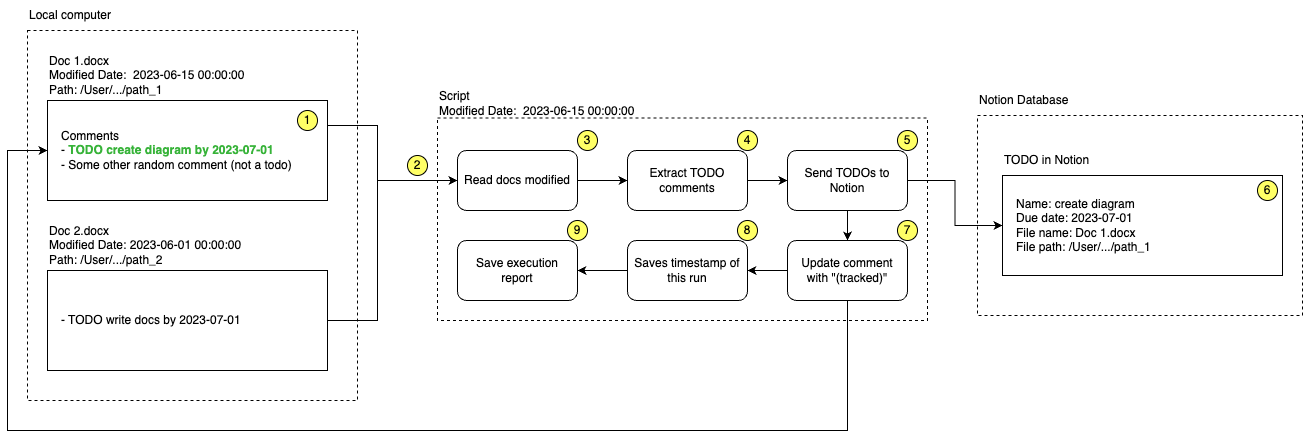

The diagram above was exported from draw.io. Its source (the exported page's mxGraphModel, read from the mxfile embedded in the PNG):
<mxGraphModel dx="1536" dy="833" grid="1" gridSize="10" guides="1" tooltips="1" connect="1" arrows="1" fold="1" page="1" pageScale="1" pageWidth="850" pageHeight="1100" math="0" shadow="0">
  <root>
    <mxCell id="0" />
    <mxCell id="1" parent="0" />
    <mxCell id="p9GBvO7N9Hzs7EPAoPBP-12" value="" style="rounded=0;whiteSpace=wrap;html=1;fillColor=none;dashed=1;labelPosition=left;verticalLabelPosition=top;align=right;verticalAlign=bottom;" vertex="1" parent="1">
      <mxGeometry x="470" y="297.5" width="490" height="202.5" as="geometry" />
    </mxCell>
    <mxCell id="p9GBvO7N9Hzs7EPAoPBP-20" value="" style="rounded=0;whiteSpace=wrap;html=1;fillColor=none;dashed=1;labelPosition=left;verticalLabelPosition=top;align=right;verticalAlign=bottom;" vertex="1" parent="1">
      <mxGeometry x="60" y="210" width="330" height="370" as="geometry" />
    </mxCell>
    <mxCell id="p9GBvO7N9Hzs7EPAoPBP-15" value="" style="edgeStyle=orthogonalEdgeStyle;rounded=0;orthogonalLoop=1;jettySize=auto;html=1;" edge="1" parent="1" source="p9GBvO7N9Hzs7EPAoPBP-10" target="p9GBvO7N9Hzs7EPAoPBP-14">
      <mxGeometry relative="1" as="geometry" />
    </mxCell>
    <mxCell id="p9GBvO7N9Hzs7EPAoPBP-10" value="Read docs modified" style="rounded=1;whiteSpace=wrap;html=1;" vertex="1" parent="1">
      <mxGeometry x="490" y="330" width="120" height="60" as="geometry" />
    </mxCell>
    <mxCell id="p9GBvO7N9Hzs7EPAoPBP-7" value="Doc 1.docx&lt;br&gt;Modified Date:&amp;nbsp; 2023-06-15 00:00:00&lt;br&gt;Path: /User/.../path_1" style="text;html=1;strokeColor=none;fillColor=none;align=left;verticalAlign=middle;whiteSpace=wrap;rounded=0;container=0;" vertex="1" parent="1">
      <mxGeometry x="80" y="240" width="230" height="30" as="geometry" />
    </mxCell>
    <mxCell id="p9GBvO7N9Hzs7EPAoPBP-28" style="edgeStyle=orthogonalEdgeStyle;rounded=0;orthogonalLoop=1;jettySize=auto;html=1;exitX=1;exitY=0.5;exitDx=0;exitDy=0;entryX=0;entryY=0.5;entryDx=0;entryDy=0;" edge="1" parent="1" source="p9GBvO7N9Hzs7EPAoPBP-5" target="p9GBvO7N9Hzs7EPAoPBP-10">
      <mxGeometry relative="1" as="geometry">
        <Array as="points">
          <mxPoint x="410" y="500" />
          <mxPoint x="410" y="360" />
        </Array>
      </mxGeometry>
    </mxCell>
    <mxCell id="p9GBvO7N9Hzs7EPAoPBP-5" value="- TODO write docs by 2023-07-01" style="rounded=1;whiteSpace=wrap;html=1;align=left;arcSize=0;spacingLeft=12;container=0;" vertex="1" parent="1">
      <mxGeometry x="80" y="450" width="280" height="100" as="geometry" />
    </mxCell>
    <mxCell id="p9GBvO7N9Hzs7EPAoPBP-6" value="Doc 2.docx&lt;br&gt;Modified Date: 2023-06-01 00:00:00&lt;br&gt;Path: /User/.../path_2" style="text;html=1;strokeColor=none;fillColor=none;align=left;verticalAlign=middle;whiteSpace=wrap;rounded=0;container=0;" vertex="1" parent="1">
      <mxGeometry x="80" y="410" width="250" height="30" as="geometry" />
    </mxCell>
    <mxCell id="p9GBvO7N9Hzs7EPAoPBP-26" style="edgeStyle=orthogonalEdgeStyle;rounded=0;orthogonalLoop=1;jettySize=auto;html=1;exitX=1;exitY=0.25;exitDx=0;exitDy=0;" edge="1" parent="1" source="p9GBvO7N9Hzs7EPAoPBP-1" target="p9GBvO7N9Hzs7EPAoPBP-10">
      <mxGeometry relative="1" as="geometry">
        <Array as="points">
          <mxPoint x="410" y="305" />
          <mxPoint x="410" y="360" />
        </Array>
      </mxGeometry>
    </mxCell>
    <mxCell id="p9GBvO7N9Hzs7EPAoPBP-1" value="Comments&lt;br&gt;- &lt;font color=&quot;#37b339&quot;&gt;&lt;b&gt;TODO create diagram by 2023-07-01&lt;/b&gt;&lt;/font&gt;&lt;br&gt;- Some other random comment (not a todo)" style="rounded=1;whiteSpace=wrap;html=1;align=left;horizontal=1;arcSize=0;spacingLeft=12;container=0;" vertex="1" parent="1">
      <mxGeometry x="80" y="280" width="280" height="100" as="geometry" />
    </mxCell>
    <mxCell id="p9GBvO7N9Hzs7EPAoPBP-13" value="Script&lt;br&gt;Modified Date:&amp;nbsp; 2023-06-15 00:00:00" style="text;html=1;strokeColor=none;fillColor=none;align=left;verticalAlign=middle;whiteSpace=wrap;rounded=0;container=0;" vertex="1" parent="1">
      <mxGeometry x="470" y="267.5" width="230" height="30" as="geometry" />
    </mxCell>
    <mxCell id="p9GBvO7N9Hzs7EPAoPBP-17" value="" style="edgeStyle=orthogonalEdgeStyle;rounded=0;orthogonalLoop=1;jettySize=auto;html=1;" edge="1" parent="1" source="p9GBvO7N9Hzs7EPAoPBP-14" target="p9GBvO7N9Hzs7EPAoPBP-16">
      <mxGeometry relative="1" as="geometry" />
    </mxCell>
    <mxCell id="p9GBvO7N9Hzs7EPAoPBP-14" value="Extract TODO comments" style="whiteSpace=wrap;html=1;rounded=1;" vertex="1" parent="1">
      <mxGeometry x="660" y="330" width="120" height="60" as="geometry" />
    </mxCell>
    <mxCell id="p9GBvO7N9Hzs7EPAoPBP-23" style="edgeStyle=orthogonalEdgeStyle;rounded=0;orthogonalLoop=1;jettySize=auto;html=1;" edge="1" parent="1" source="p9GBvO7N9Hzs7EPAoPBP-16" target="p9GBvO7N9Hzs7EPAoPBP-18">
      <mxGeometry relative="1" as="geometry" />
    </mxCell>
    <mxCell id="p9GBvO7N9Hzs7EPAoPBP-25" value="" style="edgeStyle=orthogonalEdgeStyle;rounded=0;orthogonalLoop=1;jettySize=auto;html=1;" edge="1" parent="1" source="p9GBvO7N9Hzs7EPAoPBP-16" target="p9GBvO7N9Hzs7EPAoPBP-24">
      <mxGeometry relative="1" as="geometry" />
    </mxCell>
    <mxCell id="p9GBvO7N9Hzs7EPAoPBP-16" value="Send TODOs to Notion" style="whiteSpace=wrap;html=1;rounded=1;" vertex="1" parent="1">
      <mxGeometry x="820" y="330" width="120" height="60" as="geometry" />
    </mxCell>
    <mxCell id="p9GBvO7N9Hzs7EPAoPBP-18" value="Name: create diagram&lt;br&gt;Due date: 2023-07-01&lt;br&gt;File name: Doc 1.docx&lt;br&gt;File path: /User/.../path_1" style="rounded=1;whiteSpace=wrap;html=1;align=left;arcSize=0;spacingLeft=12;container=0;" vertex="1" parent="1">
      <mxGeometry x="1035" y="355" width="280" height="100" as="geometry" />
    </mxCell>
    <mxCell id="p9GBvO7N9Hzs7EPAoPBP-19" value="TODO in Notion" style="text;html=1;strokeColor=none;fillColor=none;align=left;verticalAlign=middle;whiteSpace=wrap;rounded=0;container=0;" vertex="1" parent="1">
      <mxGeometry x="1035" y="325" width="250" height="30" as="geometry" />
    </mxCell>
    <mxCell id="p9GBvO7N9Hzs7EPAoPBP-22" value="Local computer" style="text;html=1;strokeColor=none;fillColor=none;align=left;verticalAlign=middle;whiteSpace=wrap;rounded=0;container=0;" vertex="1" parent="1">
      <mxGeometry x="60" y="180" width="230" height="30" as="geometry" />
    </mxCell>
    <mxCell id="p9GBvO7N9Hzs7EPAoPBP-29" style="edgeStyle=orthogonalEdgeStyle;rounded=0;orthogonalLoop=1;jettySize=auto;html=1;exitX=0.5;exitY=1;exitDx=0;exitDy=0;entryX=0;entryY=0.5;entryDx=0;entryDy=0;" edge="1" parent="1" source="p9GBvO7N9Hzs7EPAoPBP-24" target="p9GBvO7N9Hzs7EPAoPBP-1">
      <mxGeometry relative="1" as="geometry">
        <Array as="points">
          <mxPoint x="880" y="610" />
          <mxPoint x="40" y="610" />
          <mxPoint x="40" y="330" />
        </Array>
      </mxGeometry>
    </mxCell>
    <mxCell id="p9GBvO7N9Hzs7EPAoPBP-40" value="" style="edgeStyle=orthogonalEdgeStyle;rounded=0;orthogonalLoop=1;jettySize=auto;html=1;" edge="1" parent="1" source="p9GBvO7N9Hzs7EPAoPBP-24" target="p9GBvO7N9Hzs7EPAoPBP-39">
      <mxGeometry relative="1" as="geometry" />
    </mxCell>
    <mxCell id="p9GBvO7N9Hzs7EPAoPBP-24" value="Update comment&lt;br&gt;with &quot;(tracked)&quot;" style="whiteSpace=wrap;html=1;rounded=1;" vertex="1" parent="1">
      <mxGeometry x="820" y="420" width="120" height="60" as="geometry" />
    </mxCell>
    <mxCell id="p9GBvO7N9Hzs7EPAoPBP-30" value="" style="rounded=0;whiteSpace=wrap;html=1;fillColor=none;dashed=1;labelPosition=left;verticalLabelPosition=top;align=right;verticalAlign=bottom;" vertex="1" parent="1">
      <mxGeometry x="1010" y="295" width="325" height="200" as="geometry" />
    </mxCell>
    <mxCell id="p9GBvO7N9Hzs7EPAoPBP-31" value="Notion Database" style="text;html=1;strokeColor=none;fillColor=none;align=left;verticalAlign=middle;whiteSpace=wrap;rounded=0;container=0;" vertex="1" parent="1">
      <mxGeometry x="1010" y="265" width="230" height="30" as="geometry" />
    </mxCell>
    <mxCell id="p9GBvO7N9Hzs7EPAoPBP-32" value="1" style="ellipse;whiteSpace=wrap;html=1;aspect=fixed;fillStyle=solid;fillColor=#FFFF66;" vertex="1" parent="1">
      <mxGeometry x="330" y="290" width="20" height="20" as="geometry" />
    </mxCell>
    <mxCell id="p9GBvO7N9Hzs7EPAoPBP-34" value="2" style="ellipse;whiteSpace=wrap;html=1;aspect=fixed;fillStyle=solid;fillColor=#FFFF66;" vertex="1" parent="1">
      <mxGeometry x="440" y="335" width="20" height="20" as="geometry" />
    </mxCell>
    <mxCell id="p9GBvO7N9Hzs7EPAoPBP-35" value="4" style="ellipse;whiteSpace=wrap;html=1;aspect=fixed;fillStyle=solid;fillColor=#FFFF66;" vertex="1" parent="1">
      <mxGeometry x="770" y="310" width="20" height="20" as="geometry" />
    </mxCell>
    <mxCell id="p9GBvO7N9Hzs7EPAoPBP-36" value="5" style="ellipse;whiteSpace=wrap;html=1;aspect=fixed;fillStyle=solid;fillColor=#FFFF66;" vertex="1" parent="1">
      <mxGeometry x="930" y="310" width="20" height="20" as="geometry" />
    </mxCell>
    <mxCell id="p9GBvO7N9Hzs7EPAoPBP-37" value="7" style="ellipse;whiteSpace=wrap;html=1;aspect=fixed;fillStyle=solid;fillColor=#FFFF66;" vertex="1" parent="1">
      <mxGeometry x="930" y="400" width="20" height="20" as="geometry" />
    </mxCell>
    <mxCell id="p9GBvO7N9Hzs7EPAoPBP-38" value="6" style="ellipse;whiteSpace=wrap;html=1;aspect=fixed;fillStyle=solid;fillColor=#FFFF66;" vertex="1" parent="1">
      <mxGeometry x="1290" y="360" width="20" height="20" as="geometry" />
    </mxCell>
    <mxCell id="p9GBvO7N9Hzs7EPAoPBP-45" style="edgeStyle=orthogonalEdgeStyle;rounded=0;orthogonalLoop=1;jettySize=auto;html=1;" edge="1" parent="1" source="p9GBvO7N9Hzs7EPAoPBP-39" target="p9GBvO7N9Hzs7EPAoPBP-43">
      <mxGeometry relative="1" as="geometry" />
    </mxCell>
    <mxCell id="p9GBvO7N9Hzs7EPAoPBP-39" value="Saves timestamp of this run" style="whiteSpace=wrap;html=1;rounded=1;" vertex="1" parent="1">
      <mxGeometry x="660" y="420" width="120" height="60" as="geometry" />
    </mxCell>
    <mxCell id="p9GBvO7N9Hzs7EPAoPBP-41" value="8" style="ellipse;whiteSpace=wrap;html=1;aspect=fixed;fillStyle=solid;fillColor=#FFFF66;" vertex="1" parent="1">
      <mxGeometry x="770" y="400" width="20" height="20" as="geometry" />
    </mxCell>
    <mxCell id="p9GBvO7N9Hzs7EPAoPBP-42" value="3" style="ellipse;whiteSpace=wrap;html=1;aspect=fixed;fillStyle=solid;fillColor=#FFFF66;" vertex="1" parent="1">
      <mxGeometry x="610" y="310" width="20" height="20" as="geometry" />
    </mxCell>
    <mxCell id="p9GBvO7N9Hzs7EPAoPBP-43" value="Save execution &lt;br&gt;report" style="whiteSpace=wrap;html=1;rounded=1;" vertex="1" parent="1">
      <mxGeometry x="490" y="420" width="120" height="60" as="geometry" />
    </mxCell>
    <mxCell id="p9GBvO7N9Hzs7EPAoPBP-44" value="9" style="ellipse;whiteSpace=wrap;html=1;aspect=fixed;fillStyle=solid;fillColor=#FFFF66;" vertex="1" parent="1">
      <mxGeometry x="600" y="400" width="20" height="20" as="geometry" />
    </mxCell>
  </root>
</mxGraphModel>